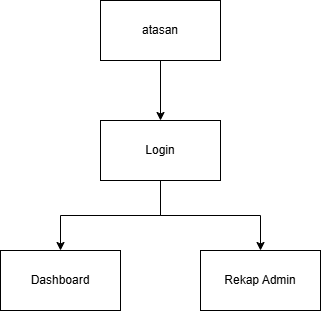

The diagram above was exported from draw.io. Its source (the exported page's mxGraphModel, read from the mxfile embedded in the PNG):
<mxGraphModel dx="644" dy="403" grid="1" gridSize="10" guides="1" tooltips="1" connect="1" arrows="1" fold="1" page="1" pageScale="1" pageWidth="850" pageHeight="1100" math="0" shadow="0">
  <root>
    <mxCell id="D8aytXRIo7YElludEXy7-0" />
    <mxCell id="D8aytXRIo7YElludEXy7-1" parent="D8aytXRIo7YElludEXy7-0" />
    <mxCell id="xmD8xvUl2OQEOVoju2hz-2" edge="1" parent="D8aytXRIo7YElludEXy7-1" source="xmD8xvUl2OQEOVoju2hz-0" style="edgeStyle=orthogonalEdgeStyle;rounded=0;orthogonalLoop=1;jettySize=auto;html=1;" target="xmD8xvUl2OQEOVoju2hz-1" value="">
      <mxGeometry relative="1" as="geometry" />
    </mxCell>
    <mxCell id="xmD8xvUl2OQEOVoju2hz-0" parent="D8aytXRIo7YElludEXy7-1" style="rounded=0;whiteSpace=wrap;html=1;strokeColor=default;" value="atasan" vertex="1">
      <mxGeometry height="60" width="120" x="330" y="220" as="geometry" />
    </mxCell>
    <mxCell id="xmD8xvUl2OQEOVoju2hz-14" edge="1" parent="D8aytXRIo7YElludEXy7-1" source="xmD8xvUl2OQEOVoju2hz-1" style="edgeStyle=orthogonalEdgeStyle;rounded=0;orthogonalLoop=1;jettySize=auto;html=1;exitX=0.5;exitY=1;exitDx=0;exitDy=0;" target="xmD8xvUl2OQEOVoju2hz-3">
      <mxGeometry relative="1" as="geometry" />
    </mxCell>
    <mxCell id="xmD8xvUl2OQEOVoju2hz-15" edge="1" parent="D8aytXRIo7YElludEXy7-1" source="xmD8xvUl2OQEOVoju2hz-1" style="edgeStyle=orthogonalEdgeStyle;rounded=0;orthogonalLoop=1;jettySize=auto;html=1;entryX=0.5;entryY=0;entryDx=0;entryDy=0;" target="xmD8xvUl2OQEOVoju2hz-7">
      <mxGeometry relative="1" as="geometry" />
    </mxCell>
    <mxCell id="xmD8xvUl2OQEOVoju2hz-1" parent="D8aytXRIo7YElludEXy7-1" style="rounded=0;whiteSpace=wrap;html=1;strokeColor=default;" value="Login" vertex="1">
      <mxGeometry height="60" width="120" x="330" y="340" as="geometry" />
    </mxCell>
    <mxCell id="xmD8xvUl2OQEOVoju2hz-3" parent="D8aytXRIo7YElludEXy7-1" style="rounded=0;whiteSpace=wrap;html=1;strokeColor=default;" value="Dashboard&lt;span style=&quot;color: rgba(0, 0, 0, 0); font-family: monospace; font-size: 0px; text-align: start; text-wrap-mode: nowrap;&quot;&gt;%3CmxGraphModel%3E%3Croot%3E%3CmxCell%20id%3D%220%22%2F%3E%3CmxCell%20id%3D%221%22%20parent%3D%220%22%2F%3E%3CmxCell%20id%3D%222%22%20parent%3D%221%22%20style%3D%22rounded%3D0%3BwhiteSpace%3Dwrap%3Bhtml%3D1%3BstrokeColor%3Ddefault%3B%22%20value%3D%22User%22%20vertex%3D%221%22%3E%3CmxGeometry%20height%3D%2260%22%20width%3D%22120%22%20x%3D%22330%22%20y%3D%22220%22%20as%3D%22geometry%22%2F%3E%3C%2FmxCell%3E%3C%2Froot%3E%3C%2FmxGraphModel%3E&lt;/span&gt;" vertex="1">
      <mxGeometry height="60" width="120" x="230" y="470" as="geometry" />
    </mxCell>
    <mxCell id="xmD8xvUl2OQEOVoju2hz-7" parent="D8aytXRIo7YElludEXy7-1" style="rounded=0;whiteSpace=wrap;html=1;strokeColor=default;" value="Rekap Admin" vertex="1">
      <mxGeometry height="60" width="120" x="430" y="470" as="geometry" />
    </mxCell>
  </root>
</mxGraphModel>